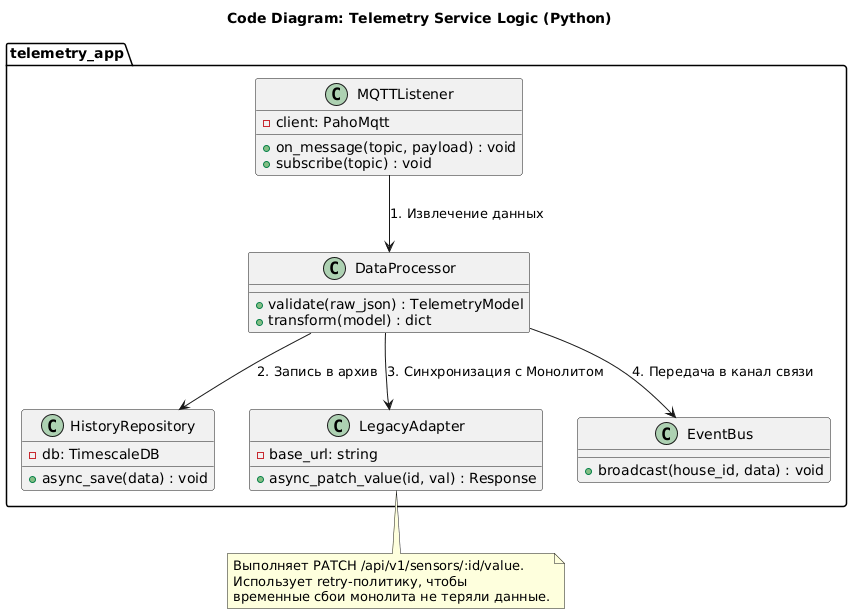

The diagram above was rendered by PlantUML. Its source (embedded in the PNG):
@startuml
title Code Diagram: Telemetry Service Logic (Python)

package "telemetry_app" {
    class MQTTListener {
        - client: PahoMqtt
        + on_message(topic, payload) : void
        + subscribe(topic) : void
    }

    class DataProcessor {
        + validate(raw_json) : TelemetryModel
        + transform(model) : dict
    }

    class HistoryRepository {
        - db: TimescaleDB
        + async_save(data) : void
    }

    class LegacyAdapter {
        - base_url: string
        + async_patch_value(id, val) : Response
    }

    class EventBus {
        + broadcast(house_id, data) : void
    }
}

MQTTListener --> DataProcessor : "1. Извлечение данных"
DataProcessor --> HistoryRepository : "2. Запись в архив"
DataProcessor --> LegacyAdapter : "3. Синхронизация с Монолитом"
DataProcessor --> EventBus : "4. Передача в канал связи"

note bottom of LegacyAdapter
  Выполняет PATCH /api/v1/sensors/:id/value.
  Использует retry-политику, чтобы 
  временные сбои монолита не теряли данные.
end note
@enduml